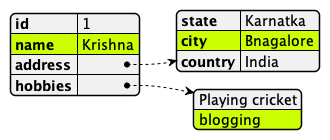

The diagram above was rendered by PlantUML. Its source (embedded in the PNG):
@startyaml

#highlight "name"
#highlight "address" / "city"
#highlight "hobbies" / "1"
#highlight "emails" / "0" / "id"

id: 1
name: Krishna
address:
  state: Karnatka
  city: Bnagalore
  country: India
hobbies:
- Playing cricket
- blogging

@endyaml